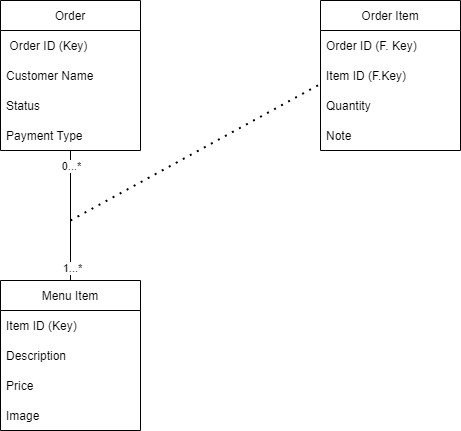

The diagram above was exported from draw.io. Its source (the exported page's mxGraphModel, read from the mxfile embedded in the PNG):
<mxGraphModel dx="1422" dy="737" grid="1" gridSize="10" guides="1" tooltips="1" connect="1" arrows="1" fold="1" page="1" pageScale="1" pageWidth="850" pageHeight="1100" math="0" shadow="0">
  <root>
    <mxCell id="0" />
    <mxCell id="1" parent="0" />
    <mxCell id="_XAiY_QMw3jPeejZw3wN-1" value="Menu Item" style="swimlane;fontStyle=0;childLayout=stackLayout;horizontal=1;startSize=30;horizontalStack=0;resizeParent=1;resizeParentMax=0;resizeLast=0;collapsible=1;marginBottom=0;" parent="1" vertex="1">
      <mxGeometry x="200" y="440" width="140" height="150" as="geometry" />
    </mxCell>
    <mxCell id="_XAiY_QMw3jPeejZw3wN-3" value="Item ID (Key)" style="text;strokeColor=none;fillColor=none;align=left;verticalAlign=middle;spacingLeft=4;spacingRight=4;overflow=hidden;points=[[0,0.5],[1,0.5]];portConstraint=eastwest;rotatable=0;" parent="_XAiY_QMw3jPeejZw3wN-1" vertex="1">
      <mxGeometry y="30" width="140" height="30" as="geometry" />
    </mxCell>
    <mxCell id="_XAiY_QMw3jPeejZw3wN-4" value="Description" style="text;strokeColor=none;fillColor=none;align=left;verticalAlign=middle;spacingLeft=4;spacingRight=4;overflow=hidden;points=[[0,0.5],[1,0.5]];portConstraint=eastwest;rotatable=0;" parent="_XAiY_QMw3jPeejZw3wN-1" vertex="1">
      <mxGeometry y="60" width="140" height="30" as="geometry" />
    </mxCell>
    <mxCell id="_XAiY_QMw3jPeejZw3wN-14" value="Price" style="text;strokeColor=none;fillColor=none;align=left;verticalAlign=middle;spacingLeft=4;spacingRight=4;overflow=hidden;points=[[0,0.5],[1,0.5]];portConstraint=eastwest;rotatable=0;" parent="_XAiY_QMw3jPeejZw3wN-1" vertex="1">
      <mxGeometry y="90" width="140" height="30" as="geometry" />
    </mxCell>
    <mxCell id="_XAiY_QMw3jPeejZw3wN-15" value="Image" style="text;strokeColor=none;fillColor=none;align=left;verticalAlign=middle;spacingLeft=4;spacingRight=4;overflow=hidden;points=[[0,0.5],[1,0.5]];portConstraint=eastwest;rotatable=0;" parent="_XAiY_QMw3jPeejZw3wN-1" vertex="1">
      <mxGeometry y="120" width="140" height="30" as="geometry" />
    </mxCell>
    <mxCell id="_XAiY_QMw3jPeejZw3wN-5" value="Order Item" style="swimlane;fontStyle=0;childLayout=stackLayout;horizontal=1;startSize=30;horizontalStack=0;resizeParent=1;resizeParentMax=0;resizeLast=0;collapsible=1;marginBottom=0;" parent="1" vertex="1">
      <mxGeometry x="520" y="160" width="140" height="150" as="geometry" />
    </mxCell>
    <mxCell id="_XAiY_QMw3jPeejZw3wN-6" value="Order ID (F. Key)" style="text;strokeColor=none;fillColor=none;align=left;verticalAlign=middle;spacingLeft=4;spacingRight=4;overflow=hidden;points=[[0,0.5],[1,0.5]];portConstraint=eastwest;rotatable=0;" parent="_XAiY_QMw3jPeejZw3wN-5" vertex="1">
      <mxGeometry y="30" width="140" height="30" as="geometry" />
    </mxCell>
    <mxCell id="_XAiY_QMw3jPeejZw3wN-7" value="Item ID (F.Key)" style="text;strokeColor=none;fillColor=none;align=left;verticalAlign=middle;spacingLeft=4;spacingRight=4;overflow=hidden;points=[[0,0.5],[1,0.5]];portConstraint=eastwest;rotatable=0;" parent="_XAiY_QMw3jPeejZw3wN-5" vertex="1">
      <mxGeometry y="60" width="140" height="30" as="geometry" />
    </mxCell>
    <mxCell id="_XAiY_QMw3jPeejZw3wN-8" value="Quantity" style="text;strokeColor=none;fillColor=none;align=left;verticalAlign=middle;spacingLeft=4;spacingRight=4;overflow=hidden;points=[[0,0.5],[1,0.5]];portConstraint=eastwest;rotatable=0;" parent="_XAiY_QMw3jPeejZw3wN-5" vertex="1">
      <mxGeometry y="90" width="140" height="30" as="geometry" />
    </mxCell>
    <mxCell id="_XAiY_QMw3jPeejZw3wN-16" value="Note" style="text;strokeColor=none;fillColor=none;align=left;verticalAlign=middle;spacingLeft=4;spacingRight=4;overflow=hidden;points=[[0,0.5],[1,0.5]];portConstraint=eastwest;rotatable=0;" parent="_XAiY_QMw3jPeejZw3wN-5" vertex="1">
      <mxGeometry y="120" width="140" height="30" as="geometry" />
    </mxCell>
    <mxCell id="_XAiY_QMw3jPeejZw3wN-9" value="Order" style="swimlane;fontStyle=0;childLayout=stackLayout;horizontal=1;startSize=30;horizontalStack=0;resizeParent=1;resizeParentMax=0;resizeLast=0;collapsible=1;marginBottom=0;" parent="1" vertex="1">
      <mxGeometry x="200" y="160" width="140" height="150" as="geometry" />
    </mxCell>
    <mxCell id="_XAiY_QMw3jPeejZw3wN-10" value=" Order ID (Key)" style="text;strokeColor=none;fillColor=none;align=left;verticalAlign=middle;spacingLeft=4;spacingRight=4;overflow=hidden;points=[[0,0.5],[1,0.5]];portConstraint=eastwest;rotatable=0;" parent="_XAiY_QMw3jPeejZw3wN-9" vertex="1">
      <mxGeometry y="30" width="140" height="30" as="geometry" />
    </mxCell>
    <mxCell id="_XAiY_QMw3jPeejZw3wN-11" value="Customer Name" style="text;strokeColor=none;fillColor=none;align=left;verticalAlign=middle;spacingLeft=4;spacingRight=4;overflow=hidden;points=[[0,0.5],[1,0.5]];portConstraint=eastwest;rotatable=0;" parent="_XAiY_QMw3jPeejZw3wN-9" vertex="1">
      <mxGeometry y="60" width="140" height="30" as="geometry" />
    </mxCell>
    <mxCell id="_XAiY_QMw3jPeejZw3wN-12" value="Status" style="text;strokeColor=none;fillColor=none;align=left;verticalAlign=middle;spacingLeft=4;spacingRight=4;overflow=hidden;points=[[0,0.5],[1,0.5]];portConstraint=eastwest;rotatable=0;" parent="_XAiY_QMw3jPeejZw3wN-9" vertex="1">
      <mxGeometry y="90" width="140" height="30" as="geometry" />
    </mxCell>
    <mxCell id="_XAiY_QMw3jPeejZw3wN-17" value="Payment Type" style="text;strokeColor=none;fillColor=none;align=left;verticalAlign=middle;spacingLeft=4;spacingRight=4;overflow=hidden;points=[[0,0.5],[1,0.5]];portConstraint=eastwest;rotatable=0;" parent="_XAiY_QMw3jPeejZw3wN-9" vertex="1">
      <mxGeometry y="120" width="140" height="30" as="geometry" />
    </mxCell>
    <mxCell id="_XAiY_QMw3jPeejZw3wN-18" value="" style="endArrow=none;html=1;rounded=0;entryX=0.5;entryY=1;entryDx=0;entryDy=0;entryPerimeter=0;" parent="1" source="_XAiY_QMw3jPeejZw3wN-1" target="_XAiY_QMw3jPeejZw3wN-17" edge="1">
      <mxGeometry width="50" height="50" relative="1" as="geometry">
        <mxPoint x="400" y="430" as="sourcePoint" />
        <mxPoint x="450" y="380" as="targetPoint" />
      </mxGeometry>
    </mxCell>
    <mxCell id="_XAiY_QMw3jPeejZw3wN-19" value="0...*" style="edgeLabel;html=1;align=center;verticalAlign=middle;resizable=0;points=[];" parent="_XAiY_QMw3jPeejZw3wN-18" vertex="1" connectable="0">
      <mxGeometry x="0.7692" relative="1" as="geometry">
        <mxPoint as="offset" />
      </mxGeometry>
    </mxCell>
    <mxCell id="_XAiY_QMw3jPeejZw3wN-20" value="1...*" style="edgeLabel;html=1;align=center;verticalAlign=middle;resizable=0;points=[];" parent="_XAiY_QMw3jPeejZw3wN-18" vertex="1" connectable="0">
      <mxGeometry x="-0.8" y="-1" relative="1" as="geometry">
        <mxPoint as="offset" />
      </mxGeometry>
    </mxCell>
    <mxCell id="_XAiY_QMw3jPeejZw3wN-21" value="" style="endArrow=none;dashed=1;html=1;dashPattern=1 3;strokeWidth=2;rounded=0;entryX=-0.007;entryY=0.8;entryDx=0;entryDy=0;entryPerimeter=0;" parent="1" target="_XAiY_QMw3jPeejZw3wN-7" edge="1">
      <mxGeometry width="50" height="50" relative="1" as="geometry">
        <mxPoint x="270" y="380" as="sourcePoint" />
        <mxPoint x="450" y="380" as="targetPoint" />
      </mxGeometry>
    </mxCell>
  </root>
</mxGraphModel>